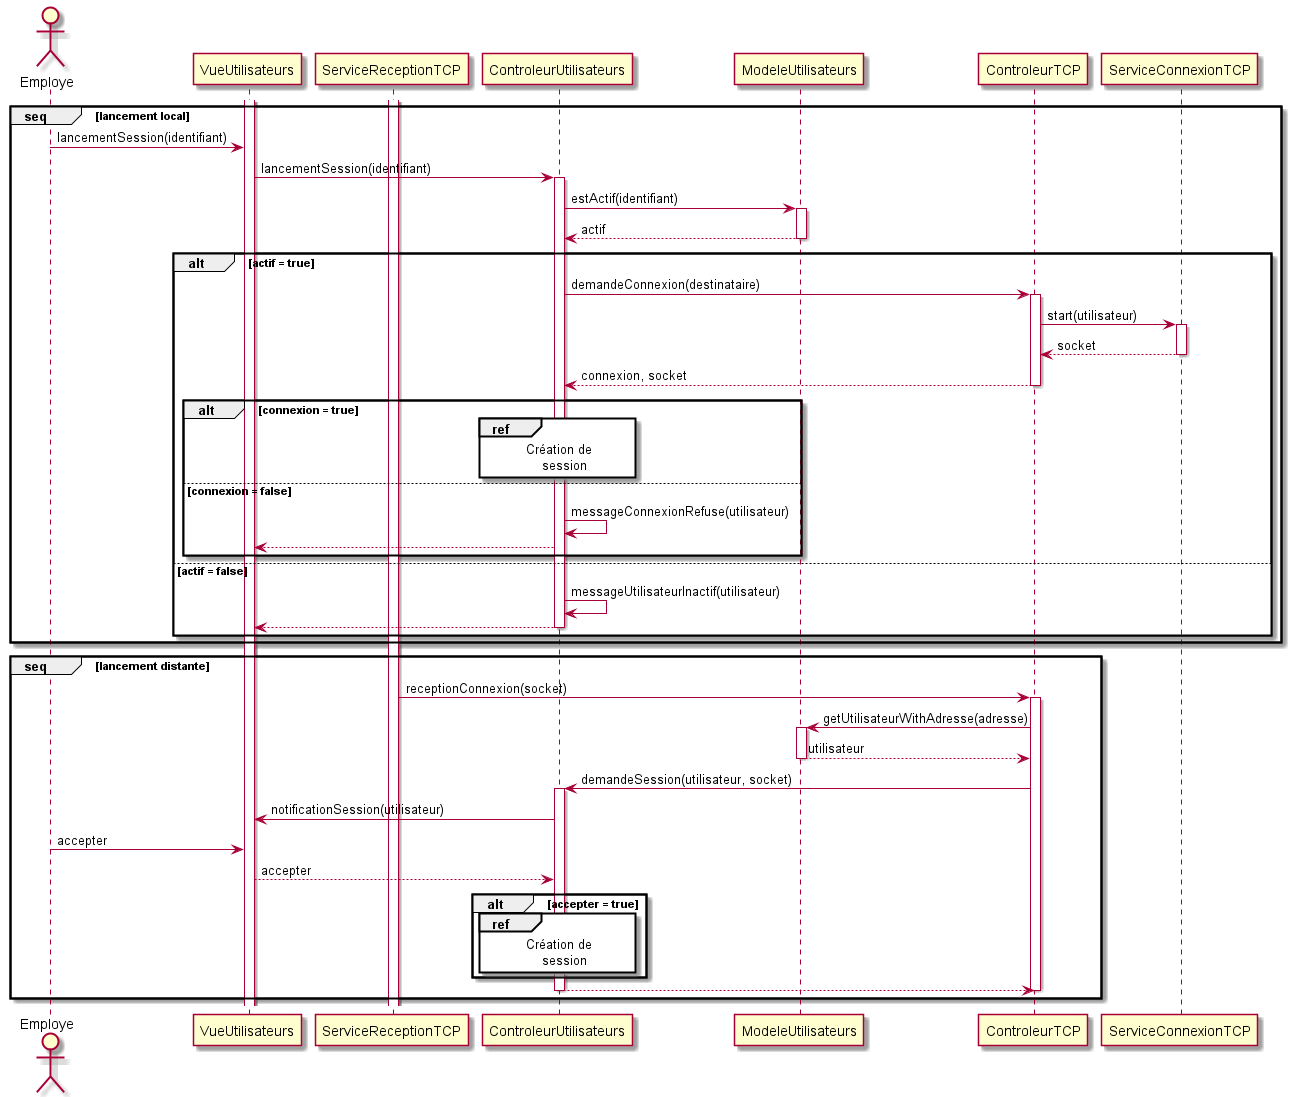

The diagram above was rendered by PlantUML. Its source (embedded in the PNG):
@startuml lancement_session
actor Employe
activate VueUtilisateurs
activate ServiceReceptionTCP
group seq [lancement local]
    Employe -> VueUtilisateurs : lancementSession(identifiant)
    VueUtilisateurs -> ControleurUtilisateurs : lancementSession(identifiant)
    activate ControleurUtilisateurs
    ControleurUtilisateurs -> ModeleUtilisateurs : estActif(identifiant)
    activate ModeleUtilisateurs
    ModeleUtilisateurs --> ControleurUtilisateurs : actif
    deactivate ModeleUtilisateurs
    alt actif = true
        ControleurUtilisateurs -> ControleurTCP : demandeConnexion(destinataire)
        activate ControleurTCP
        ControleurTCP -> ServiceConnexionTCP : start(utilisateur)
        activate ServiceConnexionTCP
        ServiceConnexionTCP --> ControleurTCP : socket
        deactivate ServiceConnexionTCP
        ControleurTCP --> ControleurUtilisateurs : connexion, socket
        deactivate ControleurTCP
        alt connexion = true
            ref over ControleurUtilisateurs
                Création de
                    session
            end ref
        else connexion = false
            ControleurUtilisateurs -> ControleurUtilisateurs : messageConnexionRefuse(utilisateur)
            ControleurUtilisateurs --> VueUtilisateurs
        end
    else actif = false
        ControleurUtilisateurs -> ControleurUtilisateurs : messageUtilisateurInactif(utilisateur)
        ControleurUtilisateurs --> VueUtilisateurs
        deactivate ControleurUtilisateurs
    end
end
group seq [lancement distante]
    ServiceReceptionTCP -> ControleurTCP : receptionConnexion(socket)
    activate ControleurTCP
    ControleurTCP -> ModeleUtilisateurs : getUtilisateurWithAdresse(adresse)
    activate ModeleUtilisateurs
    ModeleUtilisateurs --> ControleurTCP : utilisateur
    deactivate ModeleUtilisateurs
    ControleurTCP -> ControleurUtilisateurs : demandeSession(utilisateur, socket)
    activate ControleurUtilisateurs
    ControleurUtilisateurs -> VueUtilisateurs : notificationSession(utilisateur)
    Employe -> VueUtilisateurs : accepter
    VueUtilisateurs --> ControleurUtilisateurs : accepter
    alt accepter = true
        ref over ControleurUtilisateurs
            Création de
                session
        end ref
    end
    ControleurUtilisateurs --> ControleurTCP
    deactivate ControleurUtilisateurs
    deactivate ControleurTCP
end
@enduml